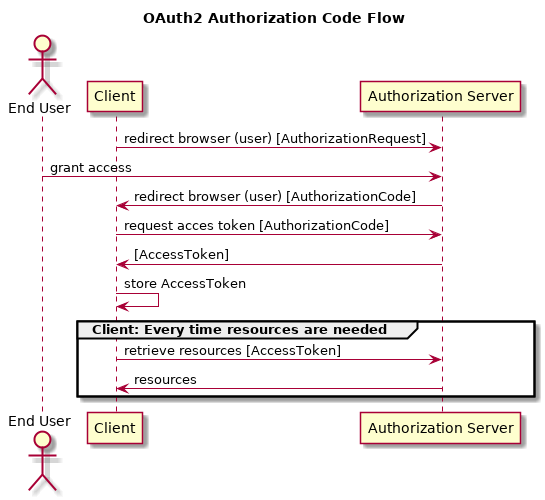

The diagram above was rendered by PlantUML. Its source (embedded in the PNG):
@startuml
title OAuth2 Authorization Code Flow
'caption Diagram OAuth2 Authorization Code Flow

actor "End User" as user
participant "Client" as sp
participant "Authorization Server" as TippiqPlaces

sp -> TippiqPlaces: redirect browser (user) [AuthorizationRequest]
user -> TippiqPlaces: grant access
TippiqPlaces -> sp: redirect browser (user) [AuthorizationCode]

sp -> TippiqPlaces: request acces token [AuthorizationCode]
TippiqPlaces -> sp: [AccessToken]
sp -> sp: store AccessToken

group Client: Every time resources are needed
  sp -> TippiqPlaces: retrieve resources [AccessToken]
  TippiqPlaces -> sp: resources
end

@enduml